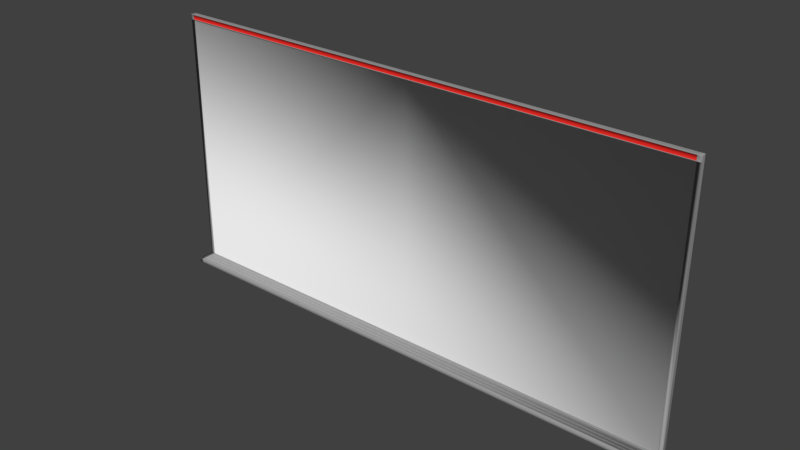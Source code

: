 # Source: Whiteboard.blend  (saved by Blender 2.79.0; exported with 4.5.12 LTS)
import bpy
from mathutils import Matrix  # noqa: F401  (used for matrix-valued properties, if any)

bpy.ops.wm.read_factory_settings(use_empty=True)
scene = bpy.context.scene
scene.name = 'Scene'

# ---- collections
col_collection_1 = bpy.data.collections.new('Collection 1'); scene.collection.children.link(col_collection_1)

# ---- materials (node trees are filled in below, after node groups)
mat_cork = bpy.data.materials.new('Cork')
mat_cork.alpha_threshold = 0.0
mat_cork.use_transparent_shadow = False
mat_cork.diffuse_color = (0.8, 0.02392, 0.0184, 1.0)
mat_cork.roughness = 0.5
mat_whiteboard = bpy.data.materials.new('Whiteboard')
mat_whiteboard.alpha_threshold = 0.0
mat_whiteboard.use_transparent_shadow = False
mat_whiteboard.roughness = 0.5
mat_metal = bpy.data.materials.new('Metal')
mat_metal.alpha_threshold = 0.0
mat_metal.use_transparent_shadow = False
mat_metal.diffuse_color = (0.3264, 0.3264, 0.3264, 1.0)
mat_metal.roughness = 0.5
mat_plastic = bpy.data.materials.new('Plastic')
mat_plastic.alpha_threshold = 0.0
mat_plastic.use_transparent_shadow = False
mat_plastic.diffuse_color = (0.1025, 0.1025, 0.1025, 1.0)
mat_plastic.roughness = 0.5

# ---- material node trees

# ---- world
world_world = bpy.data.worlds.new('World'); scene.world = world_world
world_world.color = (0.05088, 0.05088, 0.05088)
world_world.use_sun_shadow = False
world_world.sun_shadow_jitter_overblur = 0.0
world_world.cycles.sampling_method = 'MANUAL'

# ---- meshes
me_plane = bpy.data.meshes.new('Plane')
me_plane.from_pydata([(-47.3, -5.96e-08, -23.0), (-47.3, -0.03876, 23.0), (-47.3, -0.03876, 24.0), (-47.3, 5.96e-08, 24.0), (-47.3, -0.09031, 23.9), (-47.3, -0.09031, 23.1), (-48.0, -5.96e-08, -23.0), (-48.0, -0.03876, 23.0), (-48.0, -0.03876, 24.0), (-48.0, -0.03876, 23.9), (-48.0, -0.03876, 23.1), (-48.0, 5.96e-08, 24.0), (-47.3, -0.03876, -23.0), (-48.0, -0.03876, -23.0), (-48.0, 5.96e-08, 23.0), (-48.0, 5.96e-08, 23.9), (-48.0, 5.96e-08, 23.1), (-47.3, -0.4388, -23.0), (-48.0, -0.4388, -23.0), (-48.0, -2.6, -23.0), (-47.3, -2.6, -23.0), (-48.0, -1.88, -23.0), (-48.0, -1.159, -23.0), (-47.3, -1.159, -23.0), (-47.3, -1.88, -23.0), (-47.3, -2.528, -23.07), (-47.3, -1.952, -23.07), (-47.3, -1.231, -23.07), (-47.3, -1.808, -23.07), (-47.3, -0.5108, -23.07), (-47.3, -1.087, -23.07), (-47.3, -2.564, -23.01), (-47.3, -1.916, -23.01), (-47.3, -1.195, -23.01), (-47.3, -1.844, -23.01), (-47.3, -1.123, -23.01), (-47.3, -0.4748, -23.01), (-47.3, -2.24, -23.0), (-48.0, -2.24, -23.0), (-47.3, -2.24, -23.1), (-47.3, -2.24, -23.01), (-48.0, -1.519, -23.0), (-47.3, -1.519, -23.0), (-47.3, -1.519, -23.1), (-47.3, -1.519, -23.01), (-48.0, -0.799, -23.0), (-47.3, -0.799, -23.0), (-47.3, -0.799, -23.1), (-47.3, -0.799, -23.01), (-47.3, -3.0, -23.0), (-47.3, -3.0, -23.7), (-47.3, 0.0, -26.0), (-48.0, -3.0, -23.0), (-48.0, -3.0, -23.7), (-48.0, 0.0, -26.0), (-47.3, -0.1388, 23.0), (-47.3, -0.1388, 24.0), (-47.3, -0.1388, 23.9), (-47.3, -0.1388, 23.1), (-48.0, -0.1388, 23.0), (-48.0, -0.1388, 24.0), (-48.0, -0.1388, 23.9), (-48.0, -0.1388, 23.1), (47.3, -5.96e-08, -23.0), (47.3, 5.96e-08, 23.0), (47.3, -0.03876, 23.0), (0.0, -0.03876, 23.0), (47.3, -0.03876, 24.0), (0.0, -0.03876, 24.0), (0.0, 5.96e-08, 24.0), (47.3, 5.96e-08, 24.0), (0.0, -0.09031, 23.1), (0.0, -0.09031, 23.9), (47.3, -0.09031, 23.9), (47.3, -0.09031, 23.1), (48.0, -5.96e-08, -23.0), (48.0, -0.03876, 23.0), (48.0, -0.03876, 24.0), (48.0, -0.03876, 23.9), (48.0, -0.03876, 23.1), (48.0, 5.96e-08, 24.0), (47.3, -0.03876, -23.0), (48.0, -0.03876, -23.0), (48.0, 5.96e-08, 23.0), (48.0, 5.96e-08, 23.9), (48.0, 5.96e-08, 23.1), (0.0, -0.4388, -23.0), (0.0, -3.0, -23.0), (0.0, -0.03876, -23.0), (47.3, -0.4388, -23.0), (48.0, -0.4388, -23.0), (48.0, -2.6, -23.0), (47.3, -2.6, -23.0), (0.0, -2.6, -23.0), (48.0, -1.88, -23.0), (48.0, -1.159, -23.0), (0.0, -1.88, -23.0), (0.0, -1.159, -23.0), (47.3, -1.159, -23.0), (47.3, -1.88, -23.0), (47.3, -2.528, -23.07), (0.0, -2.528, -23.07), (0.0, -1.952, -23.07), (47.3, -1.952, -23.07), (0.0, -1.808, -23.07), (0.0, -1.231, -23.07), (47.3, -1.231, -23.07), (47.3, -1.808, -23.07), (0.0, -0.5108, -23.07), (47.3, -0.5108, -23.07), (0.0, -1.087, -23.07), (47.3, -1.087, -23.07), (0.0, -1.916, -23.01), (0.0, -2.564, -23.01), (47.3, -2.564, -23.01), (47.3, -1.916, -23.01), (47.3, -1.195, -23.01), (0.0, -1.195, -23.01), (0.0, -1.844, -23.01), (47.3, -1.844, -23.01), (0.0, -1.123, -23.01), (47.3, -1.123, -23.01), (47.3, -0.4748, -23.01), (0.0, -0.4748, -23.01), (47.3, -2.24, -23.0), (48.0, -2.24, -23.0), (47.3, -2.24, -23.1), (0.0, -2.24, -23.1), (47.3, -2.24, -23.01), (48.0, -1.519, -23.0), (47.3, -1.519, -23.0), (0.0, -1.519, -23.1), (47.3, -1.519, -23.1), (47.3, -1.519, -23.01), (48.0, -0.799, -23.0), (47.3, -0.799, -23.0), (0.0, -0.799, -23.1), (47.3, -0.799, -23.1), (47.3, -0.799, -23.01), (0.0, -3.0, -23.7), (0.0, 0.0, -26.0), (47.3, -3.0, -23.0), (47.3, -3.0, -23.7), (47.3, 0.0, -26.0), (48.0, -3.0, -23.0), (48.0, -3.0, -23.7), (48.0, 0.0, -26.0), (47.3, -0.1388, 23.0), (0.0, -0.1388, 23.0), (47.3, -0.1388, 24.0), (0.0, -0.1388, 24.0), (0.0, -0.1388, 23.1), (0.0, -0.1388, 23.9), (47.3, -0.1388, 23.9), (47.3, -0.1388, 23.1), (48.0, -0.1388, 23.0), (48.0, -0.1388, 24.0), (48.0, -0.1388, 23.9), (48.0, -0.1388, 23.1), (-47.66, -0.1338, 23.59), (-47.69, -0.1338, 23.58), (-47.72, -0.1338, 23.55), (-47.73, -0.1338, 23.52), (-47.72, -0.1338, 23.48), (-47.69, -0.1338, 23.45), (-47.66, -0.1338, 23.44), (-47.62, -0.1338, 23.45), (-47.59, -0.1338, 23.48), (-47.58, -0.1338, 23.52), (-47.59, -0.1338, 23.55), (-47.62, -0.1338, 23.58), (-47.66, -0.1519, 23.57), (-47.69, -0.1519, 23.57), (-47.71, -0.1519, 23.54), (-47.71, -0.1519, 23.52), (-47.71, -0.1519, 23.49), (-47.69, -0.1519, 23.47), (-47.66, -0.1519, 23.46), (-47.63, -0.1519, 23.47), (-47.61, -0.1519, 23.49), (-47.6, -0.1519, 23.52), (-47.61, -0.1519, 23.54), (-47.63, -0.1519, 23.57), (-47.66, -0.1606, 23.54), (-47.67, -0.1606, 23.54), (-47.68, -0.1606, 23.53), (-47.69, -0.1606, 23.52), (-47.68, -0.1606, 23.5), (-47.67, -0.1606, 23.49), (-47.66, -0.1606, 23.49), (-47.64, -0.1606, 23.49), (-47.63, -0.1606, 23.5), (-47.63, -0.1606, 23.52), (-47.63, -0.1606, 23.53), (-47.64, -0.1606, 23.54), (-47.66, -0.1647, 23.52), (47.66, -0.1338, 23.59), (47.69, -0.1338, 23.58), (47.72, -0.1338, 23.55), (47.73, -0.1338, 23.52), (47.72, -0.1338, 23.48), (47.69, -0.1338, 23.45), (47.66, -0.1338, 23.44), (47.62, -0.1338, 23.45), (47.59, -0.1338, 23.48), (47.58, -0.1338, 23.52), (47.59, -0.1338, 23.55), (47.62, -0.1338, 23.58), (47.66, -0.1519, 23.57), (47.69, -0.1519, 23.57), (47.71, -0.1519, 23.54), (47.71, -0.1519, 23.52), (47.71, -0.1519, 23.49), (47.69, -0.1519, 23.47), (47.66, -0.1519, 23.46), (47.63, -0.1519, 23.47), (47.61, -0.1519, 23.49), (47.6, -0.1519, 23.52), (47.61, -0.1519, 23.54), (47.63, -0.1519, 23.57), (47.66, -0.1606, 23.54), (47.67, -0.1606, 23.54), (47.68, -0.1606, 23.53), (47.69, -0.1606, 23.52), (47.68, -0.1606, 23.5), (47.67, -0.1606, 23.49), (47.66, -0.1606, 23.49), (47.64, -0.1606, 23.49), (47.63, -0.1606, 23.5), (47.63, -0.1606, 23.52), (47.63, -0.1606, 23.53), (47.64, -0.1606, 23.54), (47.66, -0.1647, 23.52), (-47.3, 0.0, 23.0), (-47.3, 0.7, 24.0), (-48.0, 0.7, -23.0), (-48.0, 0.7, 24.0), (-48.0, 0.7, 23.0), (-48.0, 0.7, 23.9), (-48.0, 0.7, 23.1), (-47.3, 0.7, -26.0), (-48.0, 0.7, -26.0), (0.0, -5.96e-08, -23.0), (0.0, 0.0, 23.0), (0.0, 0.7, 24.0), (47.3, 0.7, 24.0), (48.0, 0.7, -23.0), (48.0, 0.7, 24.0), (48.0, 0.7, 23.0), (48.0, 0.7, 23.9), (48.0, 0.7, 23.1), (0.0, 0.7, -26.0), (47.3, 0.7, -26.0), (48.0, 0.7, -26.0)], [], [(6, 14, 237, 235), (233, 243, 66, 1), (4, 72, 152, 57), (2, 68, 69, 3), (5, 71, 72, 4), (58, 151, 71, 5), (7, 1, 55, 59), (10, 7, 59, 62), (2, 3, 11, 8), (1, 7, 13, 12), (233, 1, 12, 0), (9, 15, 16, 10), (9, 8, 11, 15), (7, 10, 16, 14), (7, 14, 6, 13), (46, 17, 18, 45), (88, 12, 17, 86), (17, 12, 13, 18), (93, 20, 49, 87), (242, 0, 12, 88), (49, 20, 19, 52), (35, 120, 110, 30), (117, 33, 27, 105), (37, 24, 21, 38), (42, 23, 22, 41), (127, 39, 25, 101), (31, 113, 101, 25), (40, 31, 25, 39), (112, 32, 26, 102), (131, 43, 28, 104), (34, 118, 104, 28), (44, 34, 28, 43), (136, 47, 30, 110), (123, 36, 29, 108), (48, 35, 30, 47), (96, 24, 32, 112), (37, 20, 31, 40), (20, 93, 113, 31), (42, 24, 34, 44), (24, 96, 118, 34), (97, 23, 33, 117), (46, 23, 35, 48), (86, 17, 36, 123), (23, 97, 120, 35), (24, 37, 40, 32), (32, 40, 39, 26), (102, 26, 39, 127), (20, 37, 38, 19), (23, 42, 44, 33), (33, 44, 43, 27), (105, 27, 43, 131), (24, 42, 41, 21), (17, 46, 48, 36), (36, 48, 47, 29), (108, 29, 47, 136), (23, 46, 45, 22), (139, 50, 51, 140), (87, 49, 50, 139), (50, 53, 54, 51), (49, 52, 53, 50), (13, 6, 54), (13, 54, 18), (18, 54, 45), (45, 54, 22), (22, 54, 41), (41, 54, 21), (21, 54, 38), (38, 54, 19), (19, 54, 52), (53, 52, 54), (57, 152, 150, 56), (55, 148, 151, 58), (57, 56, 60, 61), (55, 58, 62, 59), (57, 61, 62, 58), (8, 9, 61, 60), (68, 2, 56, 150), (2, 8, 60, 56), (1, 66, 148, 55), (9, 10, 62, 61), (51, 54, 241, 240), (64, 65, 66, 243), (73, 153, 152, 72), (67, 70, 69, 68), (74, 73, 72, 71), (154, 74, 71, 151), (76, 155, 147, 65), (79, 158, 155, 76), (67, 77, 80, 70), (65, 81, 82, 76), (64, 63, 81, 65), (78, 79, 85, 84), (78, 84, 80, 77), (76, 83, 85, 79), (76, 82, 75, 83), (135, 134, 90, 89), (88, 86, 89, 81), (89, 90, 82, 81), (93, 87, 141, 92), (242, 88, 81, 63), (141, 144, 91, 92), (121, 111, 110, 120), (117, 105, 106, 116), (124, 125, 94, 99), (130, 129, 95, 98), (127, 101, 100, 126), (114, 100, 101, 113), (128, 126, 100, 114), (112, 102, 103, 115), (131, 104, 107, 132), (119, 107, 104, 118), (133, 132, 107, 119), (136, 110, 111, 137), (123, 108, 109, 122), (138, 137, 111, 121), (96, 112, 115, 99), (124, 128, 114, 92), (92, 114, 113, 93), (130, 133, 119, 99), (99, 119, 118, 96), (97, 117, 116, 98), (135, 138, 121, 98), (86, 123, 122, 89), (98, 121, 120, 97), (99, 115, 128, 124), (115, 103, 126, 128), (102, 127, 126, 103), (92, 91, 125, 124), (98, 116, 133, 130), (116, 106, 132, 133), (105, 131, 132, 106), (99, 94, 129, 130), (89, 122, 138, 135), (122, 109, 137, 138), (108, 136, 137, 109), (98, 95, 134, 135), (139, 140, 143, 142), (87, 139, 142, 141), (142, 143, 146, 145), (141, 142, 145, 144), (82, 146, 75), (82, 90, 146), (90, 134, 146), (134, 95, 146), (95, 129, 146), (129, 94, 146), (94, 125, 146), (125, 91, 146), (91, 144, 146), (145, 146, 144), (153, 149, 150, 152), (147, 154, 151, 148), (153, 157, 156, 149), (147, 155, 158, 154), (153, 154, 158, 157), (77, 156, 157, 78), (68, 150, 149, 67), (67, 149, 156, 77), (65, 147, 148, 66), (78, 157, 158, 79), (165, 164, 176, 177), (162, 161, 173, 174), (169, 168, 180, 181), (166, 165, 177, 178), (163, 162, 174, 175), (170, 169, 181, 182), (160, 159, 171, 172), (167, 166, 178, 179), (164, 163, 175, 176), (159, 170, 182, 171), (161, 160, 172, 173), (168, 167, 179, 180), (182, 181, 193, 194), (172, 171, 183, 184), (179, 178, 190, 191), (176, 175, 187, 188), (171, 182, 194, 183), (173, 172, 184, 185), (180, 179, 191, 192), (177, 176, 188, 189), (174, 173, 185, 186), (181, 180, 192, 193), (178, 177, 189, 190), (175, 174, 186, 187), (187, 186, 195), (194, 193, 195), (184, 183, 195), (191, 190, 195), (188, 187, 195), (183, 194, 195), (185, 184, 195), (192, 191, 195), (189, 188, 195), (186, 185, 195), (193, 192, 195), (190, 189, 195), (202, 201, 213, 214), (199, 198, 210, 211), (206, 205, 217, 218), (203, 202, 214, 215), (200, 199, 211, 212), (207, 206, 218, 219), (197, 196, 208, 209), (204, 203, 215, 216), (201, 200, 212, 213), (196, 207, 219, 208), (198, 197, 209, 210), (205, 204, 216, 217), (219, 218, 230, 231), (209, 208, 220, 221), (216, 215, 227, 228), (213, 212, 224, 225), (208, 219, 231, 220), (210, 209, 221, 222), (217, 216, 228, 229), (214, 213, 225, 226), (211, 210, 222, 223), (218, 217, 229, 230), (215, 214, 226, 227), (212, 211, 223, 224), (224, 223, 232), (231, 230, 232), (221, 220, 232), (228, 227, 232), (225, 224, 232), (220, 231, 232), (222, 221, 232), (229, 228, 232), (226, 225, 232), (223, 222, 232), (230, 229, 232), (227, 226, 232), (0, 242, 243, 233), (63, 64, 243, 242), (80, 84, 249, 247), (85, 83, 248, 250), (75, 146, 253, 246), (143, 140, 251, 252), (70, 80, 247, 245), (15, 11, 236, 238), (84, 85, 250, 249), (75, 63, 246), (14, 16, 239, 237), (3, 69, 244, 234), (11, 3, 234, 236), (69, 70, 245, 244), (140, 51, 240, 251), (16, 15, 238, 239), (6, 0, 235), (83, 75, 246, 248), (146, 143, 252, 253), (54, 6, 235, 241)])
me_plane.polygons.foreach_set('use_smooth', [1, 1, 1, 1, 1, 1, 1, 1, 1, 1, 1, 1, 1, 1, 1, 1, 1, 1, 1, 1, 1, 1, 1, 1, 1, 1, 1, 1, 1, 1, 1, 1, 1, 1, 1, 1, 1, 1, 1, 1, 1, 1, 1, 1, 1, 1, 1, 1, 1, 1, 1, 1, 1, 1, 1, 1, 1, 1, 1, 1, 1, 1, 1, 1, 1, 1, 1, 1, 1, 1, 1, 1, 1, 1, 1, 1, 1, 1, 1, 1, 1, 1, 1, 1, 1, 1, 1, 1, 1, 1, 1, 1, 1, 1, 1, 1, 1, 1, 1, 1, 1, 1, 1, 1, 1, 1, 1, 1, 1, 1, 1, 1, 1, 1, 1, 1, 1, 1, 1, 1, 1, 1, 1, 1, 1, 1, 1, 1, 1, 1, 1, 1, 1, 1, 1, 1, 1, 1, 1, 1, 1, 1, 1, 1, 1, 1, 1, 1, 1, 1, 1, 1, 1, 1, 1, 1, 1, 1, 1, 1, 1, 1, 1, 1, 1, 1, 1, 1, 1, 1, 1, 1, 1, 1, 1, 1, 1, 1, 1, 1, 1, 1, 1, 1, 1, 1, 1, 1, 1, 1, 1, 1, 1, 1, 1, 1, 1, 1, 1, 1, 1, 1, 1, 1, 1, 1, 1, 1, 1, 1, 1, 1, 1, 1, 1, 1, 1, 1, 1, 1, 1, 1, 1, 1, 1, 1, 1, 1, 1, 1, 1, 1, 1, 1, 1, 1, 1, 1, 1, 1, 1, 0, 1, 1, 1, 1, 1, 1, 0, 1, 1, 1])
me_plane.polygons.foreach_set('material_index', [2, 2, 2, 2, 0, 2, 2, 2, 2, 2, 2, 2, 2, 2, 2, 3, 2, 3, 2, 2, 3, 2, 2, 3, 3, 2, 2, 2, 2, 2, 2, 2, 2, 2, 2, 2, 2, 2, 2, 2, 2, 2, 2, 2, 2, 2, 2, 3, 2, 2, 2, 3, 2, 2, 2, 3, 2, 2, 3, 3, 3, 3, 3, 3, 3, 3, 3, 3, 3, 3, 2, 2, 2, 2, 2, 2, 2, 2, 2, 2, 3, 2, 2, 2, 0, 2, 2, 2, 2, 2, 2, 2, 2, 2, 2, 3, 2, 3, 2, 2, 3, 2, 2, 3, 3, 2, 2, 2, 2, 2, 2, 2, 2, 2, 2, 2, 2, 2, 2, 2, 2, 2, 2, 2, 2, 2, 2, 3, 2, 2, 2, 3, 2, 2, 2, 3, 2, 2, 3, 3, 3, 3, 3, 3, 3, 3, 3, 3, 3, 3, 2, 2, 2, 2, 2, 2, 2, 2, 2, 2, 2, 2, 2, 2, 2, 2, 2, 2, 2, 2, 2, 2, 2, 2, 2, 2, 2, 2, 2, 2, 2, 2, 2, 2, 2, 2, 2, 2, 2, 2, 2, 2, 2, 2, 2, 2, 2, 2, 2, 2, 2, 2, 2, 2, 2, 2, 2, 2, 2, 2, 2, 2, 2, 2, 2, 2, 2, 2, 2, 2, 2, 2, 2, 2, 2, 2, 2, 2, 2, 2, 2, 2, 1, 1, 2, 2, 3, 2, 2, 2, 2, 2, 2, 2, 2, 2, 2, 2, 2, 2, 3, 3])
_uv = me_plane.uv_layers.new(name='UVMap')
_uv.uv.foreach_set('vector', [0.6708, 0.4896, 0.6708, 0.01042, 0.7242, 0.01042, 0.7242, 0.4896, 0.9309, 0.007292, 0.9309, 0.5, 0.9286, 0.5, 0.9286, 0.007292, 0.9462, 0.9854, 0.9462, 0.4927, 0.9491, 0.4927, 0.9491, 0.9854, 0.5292, 0.9921, 0.5292, 0.4998, 0.5315, 0.4998, 0.5315, 0.9921, -24.22, 0.005526, 0.5, 0.005523, 0.5, 0.9945, -24.22, 0.9945, 0.9491, 0.9846, 0.9491, 0.4923, 0.952, 0.4923, 0.952, 0.9846, 0.9286, 0.0, 0.9286, 0.007292, 0.9226, 0.007292, 0.9226, 0.0, 0.6678, 0.009375, 0.6678, 0.01042, 0.6602, 0.01042, 0.6602, 0.009375, 0.5292, 0.9921, 0.5315, 0.9921, 0.5315, 0.9994, 0.5292, 0.9994, 0.8158, 0.0, 0.8692, 0.0, 0.8692, 0.4702, 0.8158, 0.4702, 0.9579, 0.4792, 0.955, 0.4792, 0.955, 0.0, 0.9579, 0.0, 0.6678, 0.001042, 0.6708, 0.001042, 0.6708, 0.009375, 0.6678, 0.009375, 0.6678, 0.001042, 0.6678, 0.0, 0.6708, 0.0, 0.6708, 0.001042, 0.6678, 0.01042, 0.6678, 0.009375, 0.6708, 0.009375, 0.6708, 0.01042, 0.6678, 0.01042, 0.6708, 0.01042, 0.6708, 0.4896, 0.6678, 0.4896, 0.1892, 0.8859, 0.1892, 0.94, 0.09459, 0.94, 0.09459, 0.8859, 0.7904, 0.4924, 0.7904, 0.000118, 0.8142, 1.303e-05, 0.8142, 0.4923, 0.1892, 0.94, 0.1892, 1.0, 0.09459, 1.0, 0.09459, 0.94, 0.4289, 0.4925, 0.4289, 0.9848, 0.4052, 0.9849, 0.4052, 0.4926, 0.7881, 0.4924, 0.7881, 0.0001281, 0.7904, 0.000118, 0.7904, 0.4924, 0.1892, 0.5555, 0.1892, 0.6155, 0.09459, 0.6155, 0.09459, 0.5555, 0.5773, 0.9848, 0.5773, 0.4925, 0.5824, 0.4925, 0.5824, 0.9848, 0.9411, 0.4927, 0.9411, 0.9854, 0.936, 0.9854, 0.936, 0.4927, 0.1892, 0.6696, 0.1892, 0.7237, 0.09459, 0.7237, 0.09459, 0.6696, 0.1892, 0.7777, 0.1892, 0.8318, 0.09459, 0.8318, 0.09459, 0.7777, 0.4551, 0.4924, 0.4551, 0.9847, 0.4367, 0.9848, 0.4367, 0.4925, 0.4316, 0.9848, 0.4316, 0.4925, 0.4367, 0.4925, 0.4367, 0.9848, 0.9647, 0.02014, 0.9647, 0.02351, 0.96, 0.02314, 0.9579, 0.02014, 0.936, 0.4927, 0.936, 0.9854, 0.9309, 0.9854, 0.9309, 0.4927, 0.6324, 0.4924, 0.6324, 7.498e-05, 0.6509, 8.504e-06, 0.6509, 0.4923, 0.6559, 1.891e-05, 0.6559, 0.4923, 0.6509, 0.4923, 0.6509, 8.504e-06, 0.9647, 0.05015, 0.9647, 0.05353, 0.96, 0.05316, 0.9579, 0.05015, 0.6009, 0.4924, 0.6009, 0.9847, 0.5824, 0.9848, 0.5824, 0.4925, 0.9462, 0.4927, 0.9462, 0.9854, 0.9411, 0.9854, 0.9411, 0.4927, 0.9647, 0.05766, 0.9647, 0.06104, 0.96, 0.06066, 0.9579, 0.05766, 0.6586, 0.4923, 0.6586, 1.311e-05, 0.6602, 0.0, 0.6602, 0.4923, 0.9656, 0.02014, 0.9656, 0.02389, 0.9647, 0.02351, 0.9647, 0.02014, 0.4289, 0.9848, 0.4289, 0.4925, 0.4316, 0.4925, 0.4316, 0.9848, 0.9656, 0.05015, 0.9656, 0.05391, 0.9647, 0.05353, 0.9647, 0.05015, 0.6586, 1.311e-05, 0.6586, 0.4923, 0.6559, 0.4923, 0.6559, 1.891e-05, 0.5747, 0.4925, 0.5747, 0.9848, 0.5731, 0.9848, 0.5731, 0.4925, 0.9656, 0.05766, 0.9656, 0.06141, 0.9647, 0.06104, 0.9647, 0.05766, 0.8142, 0.4923, 0.8142, 1.303e-05, 0.8158, 0.0, 0.8158, 0.4923, 0.5747, 0.9848, 0.5747, 0.4925, 0.5773, 0.4925, 0.5773, 0.9848, 0.9656, 0.01638, 0.9656, 0.02014, 0.9647, 0.02014, 0.9647, 0.01676, 0.9647, 0.01676, 0.9647, 0.02014, 0.9579, 0.02014, 0.96, 0.01714, 0.4709, 0.4923, 0.4709, 0.9846, 0.4551, 0.9847, 0.4551, 0.4924, 0.1892, 0.6155, 0.1892, 0.6696, 0.09459, 0.6696, 0.09459, 0.6155, 0.9656, 0.0464, 0.9656, 0.05015, 0.9647, 0.05015, 0.9647, 0.04678, 0.9647, 0.04678, 0.9647, 0.05015, 0.9579, 0.05015, 0.96, 0.04715, 0.6166, 0.4925, 0.6166, 0.0001596, 0.6324, 7.498e-05, 0.6324, 0.4924, 0.1892, 0.7237, 0.1892, 0.7777, 0.09459, 0.7777, 0.09459, 0.7237, 0.9656, 0.05391, 0.9656, 0.05766, 0.9647, 0.05766, 0.9647, 0.05428, 0.9647, 0.05428, 0.9647, 0.05766, 0.9579, 0.05766, 0.96, 0.05466, 0.6166, 0.4923, 0.6166, 0.9846, 0.6009, 0.9847, 0.6009, 0.4924, 0.1892, 0.8318, 0.1892, 0.8859, 0.09459, 0.8859, 0.09459, 0.8318, 0.3303, 0.4927, 0.3303, 0.9854, 0.04208, 0.9854, 0.04208, 0.4927, 0.5233, 0.4927, 0.5233, 0.9854, 0.4709, 0.9854, 0.4709, 0.4927, 0.8108, 0.06394, 0.9054, 0.06394, 0.9054, 0.6314, 0.8108, 0.6314, 0.8108, 0.0, 0.9054, 0.0, 0.9054, 0.06394, 0.8108, 0.06394, 0.0, 0.1109, 0.0, 0.1051, 0.4054, 0.1051, 0.0, 0.1109, 0.4054, 0.1051, 0.0, 0.171, 0.0, 0.171, 0.4054, 0.1051, 0.0, 0.225, 0.0, 0.225, 0.4054, 0.1051, 0.0, 0.2791, 0.0, 0.2791, 0.4054, 0.1051, 0.0, 0.3332, 0.0, 0.3332, 0.4054, 0.1051, 0.0, 0.3873, 0.0, 0.3873, 0.4054, 0.1051, 0.0, 0.4413, 0.0, 0.4413, 0.4054, 0.1051, 0.0, 0.4954, 0.0, 0.4954, 0.4054, 0.1051, 0.0, 0.5555, 0.0946, 0.5555, 0.0, 0.5555, 0.4054, 0.1051, 0.3977, 0.9927, 0.3977, 0.5, 0.4052, 0.5, 0.4052, 0.9927, 0.3303, 0.9927, 0.3303, 0.5, 0.3378, 0.5, 0.3378, 0.9927, 0.3977, 0.9927, 0.4052, 0.9927, 0.4052, 1.0, 0.3977, 1.0, 0.3303, 0.9927, 0.3378, 0.9927, 0.3378, 1.0, 0.3303, 1.0, 0.3977, 0.9927, 0.3977, 1.0, 0.3378, 1.0, 0.3378, 0.9927, 0.6678, 0.0, 0.6678, 0.001042, 0.6602, 0.001042, 0.6602, 0.0, 0.5292, 0.4998, 0.5292, 0.9921, 0.5233, 0.9921, 0.5233, 0.4998, 0.5292, 0.9921, 0.5292, 0.9994, 0.5233, 0.9994, 0.5233, 0.9921, 0.9286, 0.007292, 0.9286, 0.5, 0.9226, 0.5, 0.9226, 0.007292, 0.6678, 0.001042, 0.6678, 0.009375, 0.6602, 0.009375, 0.6602, 0.001042, 0.8108, 0.6314, 0.9054, 0.6314, 0.9054, 0.7148, 0.8108, 0.7148, 0.9309, 0.9927, 0.9286, 0.9927, 0.9286, 0.5, 0.9309, 0.5, 0.9462, 0.0, 0.9491, 0.0, 0.9491, 0.4927, 0.9462, 0.4927, 0.5292, 0.007479, 0.5315, 0.007469, 0.5315, 0.4998, 0.5292, 0.4998, 25.22, 0.005507, 25.22, 0.9945, 0.5, 0.9945, 0.5, 0.005523, 0.9491, 1.276e-05, 0.952, 0.0, 0.952, 0.4923, 0.9491, 0.4923, 0.9286, 1.0, 0.9226, 1.0, 0.9226, 0.9927, 0.9286, 0.9927, 0.7318, 0.4802, 0.7242, 0.4802, 0.7242, 0.4792, 0.7318, 0.4792, 0.5292, 0.007479, 0.5292, 0.0001937, 0.5315, 0.0001835, 0.5315, 0.007469, 0.9226, 0.0, 0.9226, 0.4702, 0.8692, 0.4702, 0.8692, 0.0, 0.955, 0.0, 0.955, 0.4792, 0.952, 0.4792, 0.952, 0.0, 0.7318, 0.4885, 0.7318, 0.4802, 0.7348, 0.4802, 0.7348, 0.4885, 0.7318, 0.4885, 0.7348, 0.4885, 0.7348, 0.4896, 0.7318, 0.4896, 0.7318, 0.4792, 0.7348, 0.4792, 0.7348, 0.4802, 0.7318, 0.4802, 0.7318, 0.4792, 0.7318, 0.0, 0.7348, 0.0, 0.7348, 0.4792, 0.0, 0.8859, 0.09459, 0.8859, 0.09459, 0.94, 0.0, 0.94, 0.7904, 0.4924, 0.8142, 0.4923, 0.8142, 0.9846, 0.7904, 0.9847, 0.0, 0.94, 0.09459, 0.94, 0.09459, 1.0, 0.0, 1.0, 0.4289, 0.4925, 0.4052, 0.4926, 0.4052, 0.0002513, 0.4289, 0.0001465, 0.7881, 0.4924, 0.7904, 0.4924, 0.7904, 0.9847, 0.7881, 0.9848, 0.0, 0.5555, 0.09459, 0.5555, 0.09459, 0.6155, 0.0, 0.6155, 0.5773, 0.0001407, 0.5824, 0.0001511, 0.5824, 0.4925, 0.5773, 0.4925, 0.9411, 0.4927, 0.936, 0.4927, 0.936, 0.0, 0.9411, 0.0, 0.0, 0.6696, 0.09459, 0.6696, 0.09459, 0.7237, 0.0, 0.7237, 0.0, 0.7777, 0.09459, 0.7777, 0.09459, 0.8318, 0.0, 0.8318, 0.4551, 0.4924, 0.4367, 0.4925, 0.4367, 0.000151, 0.4551, 8.456e-05, 0.4316, 0.0001406, 0.4367, 0.000151, 0.4367, 0.4925, 0.4316, 0.4925, 0.9647, 0.04265, 0.9579, 0.04265, 0.96, 0.03965, 0.9647, 0.03927, 0.936, 0.4927, 0.9309, 0.4927, 0.9309, 0.0, 0.936, 0.0, 0.6324, 0.4924, 0.6509, 0.4923, 0.6509, 0.9846, 0.6324, 0.9847, 0.6559, 0.9846, 0.6509, 0.9846, 0.6509, 0.4923, 0.6559, 0.4923, 0.9647, 0.02764, 0.9579, 0.02764, 0.96, 0.02464, 0.9647, 0.02426, 0.6009, 0.4924, 0.5824, 0.4925, 0.5824, 0.0001511, 0.6009, 8.46e-05, 0.9462, 0.4927, 0.9411, 0.4927, 0.9411, 0.0, 0.9462, 0.0, 0.9647, 0.03515, 0.9579, 0.03515, 0.96, 0.03214, 0.9647, 0.03177, 0.6586, 0.4923, 0.6602, 0.4923, 0.6602, 0.9846, 0.6586, 0.9846, 0.9656, 0.04265, 0.9647, 0.04265, 0.9647, 0.03927, 0.9656, 0.0389, 0.4289, 0.0001465, 0.4316, 0.0001406, 0.4316, 0.4925, 0.4289, 0.4925, 0.9656, 0.02764, 0.9647, 0.02764, 0.9647, 0.02426, 0.9656, 0.02389, 0.6586, 0.9846, 0.6559, 0.9846, 0.6559, 0.4923, 0.6586, 0.4923, 0.5747, 0.4925, 0.5731, 0.4925, 0.5731, 0.0001595, 0.5747, 0.0001465, 0.9656, 0.03515, 0.9647, 0.03515, 0.9647, 0.03177, 0.9656, 0.03139, 0.8142, 0.4923, 0.8158, 0.4923, 0.8158, 0.9846, 0.8142, 0.9846, 0.5747, 0.0001465, 0.5773, 0.0001407, 0.5773, 0.4925, 0.5747, 0.4925, 0.9656, 0.0464, 0.9647, 0.04603, 0.9647, 0.04265, 0.9656, 0.04265, 0.9647, 0.04603, 0.96, 0.04565, 0.9579, 0.04265, 0.9647, 0.04265, 0.4709, 0.4923, 0.4551, 0.4924, 0.4551, 8.456e-05, 0.4709, 0.0, 0.0, 0.6155, 0.09459, 0.6155, 0.09459, 0.6696, 0.0, 0.6696, 0.9656, 0.03139, 0.9647, 0.03102, 0.9647, 0.02764, 0.9656, 0.02764, 0.9647, 0.03102, 0.96, 0.03064, 0.9579, 0.02764, 0.9647, 0.02764, 0.6166, 0.4925, 0.6324, 0.4924, 0.6324, 0.9847, 0.6166, 0.9848, 0.0, 0.7237, 0.09459, 0.7237, 0.09459, 0.7777, 0.0, 0.7777, 0.9656, 0.0389, 0.9647, 0.03852, 0.9647, 0.03515, 0.9656, 0.03515, 0.9647, 0.03852, 0.96, 0.03815, 0.9579, 0.03515, 0.9647, 0.03515, 0.6166, 0.4923, 0.6009, 0.4924, 0.6009, 8.46e-05, 0.6166, 0.0, 0.0, 0.8318, 0.09459, 0.8318, 0.09459, 0.8859, 0.0, 0.8859, 0.3303, 0.4927, 0.04208, 0.4927, 0.04208, 0.0, 0.3303, 0.0, 0.5233, 0.4927, 0.4709, 0.4927, 0.4709, 0.0, 0.5233, 0.0, 1.0, 0.06394, 1.0, 0.6314, 0.9054, 0.6314, 0.9054, 0.06394, 1.0, 0.0, 1.0, 0.06394, 0.9054, 0.06394, 0.9054, 0.0, 0.4054, 0.4445, 0.8108, 0.4504, 0.4054, 0.4504, 0.4054, 0.4445, 0.4054, 0.3845, 0.8108, 0.4504, 0.4054, 0.3845, 0.4054, 0.3304, 0.8108, 0.4504, 0.4054, 0.3304, 0.4054, 0.2763, 0.8108, 0.4504, 0.4054, 0.2763, 0.4054, 0.2223, 0.8108, 0.4504, 0.4054, 0.2223, 0.4054, 0.1682, 0.8108, 0.4504, 0.4054, 0.1682, 0.4054, 0.1141, 0.8108, 0.4504, 0.4054, 0.1141, 0.4054, 0.06005, 0.8108, 0.4504, 0.4054, 0.06005, 0.4054, 0.0, 0.8108, 0.4504, 0.5, 0.0, 0.8108, 0.4504, 0.4054, 0.0, 0.3977, 0.007292, 0.4052, 0.007292, 0.4052, 0.5, 0.3977, 0.5, 0.3303, 0.007292, 0.3378, 0.007292, 0.3378, 0.5, 0.3303, 0.5, 0.3977, 0.007292, 0.3977, 0.0, 0.4052, 0.0, 0.4052, 0.007292, 0.3303, 0.007292, 0.3303, 0.0, 0.3378, 0.0, 0.3378, 0.007292, 0.3977, 0.007292, 0.3378, 0.007292, 0.3378, 0.0, 0.3977, 0.0, 0.7318, 0.4896, 0.7242, 0.4896, 0.7242, 0.4885, 0.7318, 0.4885, 0.5292, 0.4998, 0.5233, 0.4998, 0.5233, 0.007506, 0.5292, 0.007479, 0.5292, 0.007479, 0.5233, 0.007506, 0.5233, 0.0002199, 0.5292, 0.0001937, 0.9286, 0.9927, 0.9226, 0.9927, 0.9226, 0.5, 0.9286, 0.5, 0.7318, 0.4885, 0.7242, 0.4885, 0.7242, 0.4802, 0.7318, 0.4802, 0.9579, 0.06461, 0.9587, 0.06424, 0.9603, 0.06434, 0.9597, 0.06463, 0.9593, 0.06771, 0.9593, 0.06809, 0.9579, 0.06801, 0.9579, 0.06771, 0.9579, 0.06959, 0.9579, 0.06921, 0.9593, 0.06921, 0.9593, 0.06951, 0.9581, 0.06499, 0.9579, 0.06461, 0.9597, 0.06463, 0.9598, 0.06494, 0.9593, 0.06734, 0.9593, 0.06771, 0.9579, 0.06771, 0.9579, 0.06741, 0.9585, 0.06295, 0.9599, 0.06273, 0.9613, 0.06285, 0.9602, 0.06303, 0.9583, 0.06368, 0.9579, 0.0633, 0.9597, 0.0633, 0.96, 0.06361, 0.9591, 0.06529, 0.9581, 0.06499, 0.9598, 0.06494, 0.9606, 0.06518, 0.9587, 0.06424, 0.9602, 0.064, 0.9615, 0.06415, 0.9603, 0.06434, 0.9579, 0.0633, 0.9585, 0.06295, 0.9602, 0.06303, 0.9597, 0.0633, 0.9595, 0.064, 0.9583, 0.06368, 0.96, 0.06361, 0.9609, 0.06387, 0.9579, 0.06921, 0.9579, 0.06884, 0.9593, 0.06891, 0.9593, 0.06921, 0.9602, 0.06303, 0.9613, 0.06285, 0.9624, 0.06312, 0.9619, 0.06321, 0.96, 0.06361, 0.9597, 0.0633, 0.9616, 0.06335, 0.9618, 0.0635, 0.9606, 0.06518, 0.9598, 0.06494, 0.9616, 0.06482, 0.962, 0.06494, 0.9603, 0.06434, 0.9615, 0.06415, 0.9624, 0.06443, 0.9619, 0.06452, 0.9597, 0.0633, 0.9602, 0.06303, 0.9619, 0.06321, 0.9616, 0.06335, 0.9609, 0.06387, 0.96, 0.06361, 0.9618, 0.0635, 0.9623, 0.06363, 0.9619, 0.06529, 0.9606, 0.06518, 0.962, 0.06494, 0.9627, 0.065, 0.9597, 0.06463, 0.9603, 0.06434, 0.9619, 0.06452, 0.9616, 0.06467, 0.9624, 0.064, 0.9609, 0.06387, 0.9623, 0.06363, 0.963, 0.0637, 0.9613, 0.06285, 0.9627, 0.06282, 0.9631, 0.06311, 0.9624, 0.06312, 0.9598, 0.06494, 0.9597, 0.06463, 0.9616, 0.06467, 0.9616, 0.06482, 0.9615, 0.06415, 0.9629, 0.0641, 0.9632, 0.0644, 0.9624, 0.06443, 0.9624, 0.06443, 0.9632, 0.0644, 0.9632, 0.0647, 0.9619, 0.06321, 0.9624, 0.06312, 0.9633, 0.0634, 0.9618, 0.0635, 0.9616, 0.06335, 0.9633, 0.0634, 0.962, 0.06494, 0.9616, 0.06482, 0.9632, 0.0647, 0.9619, 0.06452, 0.9624, 0.06443, 0.9632, 0.0647, 0.9616, 0.06335, 0.9619, 0.06321, 0.9633, 0.0634, 0.9623, 0.06363, 0.9618, 0.0635, 0.9633, 0.0634, 0.9627, 0.065, 0.962, 0.06494, 0.9632, 0.0647, 0.9616, 0.06467, 0.9619, 0.06452, 0.9632, 0.0647, 0.963, 0.0637, 0.9623, 0.06363, 0.9633, 0.0634, 0.9624, 0.06312, 0.9631, 0.06311, 0.9633, 0.0634, 0.9616, 0.06482, 0.9616, 0.06467, 0.9632, 0.0647, 0.9579, 0.06594, 0.9584, 0.06556, 0.9601, 0.06564, 0.9597, 0.06594, 0.9593, 0.06696, 0.9593, 0.06734, 0.9579, 0.06726, 0.9579, 0.06696, 0.9579, 0.06884, 0.9579, 0.06846, 0.9593, 0.06846, 0.9593, 0.06876, 0.9584, 0.06631, 0.9579, 0.06594, 0.9597, 0.06594, 0.9601, 0.06624, 0.9593, 0.06659, 0.9593, 0.06696, 0.9579, 0.06696, 0.9579, 0.06666, 0.9647, 0.06141, 0.9671, 0.0616, 0.9664, 0.06174, 0.9645, 0.06159, 0.9594, 0.0616, 0.9618, 0.06141, 0.9622, 0.06159, 0.9602, 0.06174, 0.9596, 0.06659, 0.9584, 0.06631, 0.9601, 0.06624, 0.961, 0.06646, 0.9584, 0.06556, 0.9596, 0.06529, 0.961, 0.06542, 0.9601, 0.06564, 0.9618, 0.06141, 0.9647, 0.06141, 0.9645, 0.06159, 0.9622, 0.06159, 0.9579, 0.06193, 0.9594, 0.0616, 0.9602, 0.06174, 0.959, 0.06201, 0.9579, 0.06846, 0.9579, 0.06809, 0.9593, 0.06816, 0.9593, 0.06846, 0.9645, 0.06159, 0.9664, 0.06174, 0.9649, 0.06197, 0.9639, 0.06189, 0.9602, 0.06174, 0.9622, 0.06159, 0.9628, 0.06189, 0.9618, 0.06197, 0.9675, 0.06231, 0.9663, 0.06257, 0.9648, 0.06238, 0.9654, 0.06225, 0.9621, 0.06273, 0.9601, 0.06257, 0.9617, 0.06238, 0.9627, 0.06246, 0.9622, 0.06159, 0.9645, 0.06159, 0.9639, 0.06189, 0.9628, 0.06189, 0.959, 0.06201, 0.9602, 0.06174, 0.9618, 0.06197, 0.9612, 0.0621, 0.9675, 0.06201, 0.9675, 0.06231, 0.9654, 0.06225, 0.9654, 0.0621, 0.9644, 0.06273, 0.9621, 0.06273, 0.9627, 0.06246, 0.9639, 0.06246, 0.959, 0.06231, 0.959, 0.06201, 0.9612, 0.0621, 0.9612, 0.06225, 0.9664, 0.06174, 0.9675, 0.06201, 0.9654, 0.0621, 0.9649, 0.06197, 0.9663, 0.06257, 0.9644, 0.06273, 0.9639, 0.06246, 0.9648, 0.06238, 0.9601, 0.06257, 0.959, 0.06231, 0.9612, 0.06225, 0.9617, 0.06238, 0.9617, 0.06238, 0.9612, 0.06225, 0.9633, 0.06218, 0.9639, 0.06189, 0.9649, 0.06197, 0.9633, 0.06218, 0.9618, 0.06197, 0.9628, 0.06189, 0.9633, 0.06218, 0.9654, 0.06225, 0.9648, 0.06238, 0.9633, 0.06218, 0.9627, 0.06246, 0.9617, 0.06238, 0.9633, 0.06218, 0.9628, 0.06189, 0.9639, 0.06189, 0.9633, 0.06218, 0.9612, 0.0621, 0.9618, 0.06197, 0.9633, 0.06218, 0.9654, 0.0621, 0.9654, 0.06225, 0.9633, 0.06218, 0.9639, 0.06246, 0.9627, 0.06246, 0.9633, 0.06218, 0.9612, 0.06225, 0.9612, 0.0621, 0.9633, 0.06218, 0.9649, 0.06197, 0.9654, 0.0621, 0.9633, 0.06218, 0.9648, 0.06238, 0.9639, 0.06246, 0.9633, 0.06218, -5.96e-08, 3.576e-07, 0.5, 1.788e-07, 0.5, 1.0, 1.192e-07, 1.0, 1.0, -5.96e-08, 1.0, 1.0, 0.5, 1.0, 0.5, 1.788e-07, 0.7348, 0.4896, 0.7348, 0.4885, 0.7881, 0.4885, 0.7881, 0.4896, 0.7348, 0.4802, 0.7348, 0.4792, 0.7881, 0.4792, 0.7881, 0.4802, 0.4054, 0.4504, 0.8108, 0.4504, 0.8108, 0.5555, 0.4054, 0.5555, 0.04208, 0.0, 0.04208, 0.4927, 5.818e-07, 0.4927, 0.0, 0.0, 0.5315, 0.007469, 0.5315, 0.0001835, 0.5731, 0.0, 0.5731, 0.007286, 0.6708, 0.001042, 0.6708, 0.0, 0.7242, 0.0, 0.7242, 0.001042, 0.7348, 0.4885, 0.7348, 0.4802, 0.7881, 0.4802, 0.7881, 0.4885, 0.9579, 0.007292, 0.9579, 0.0, 1.0, 0.007292, 0.6708, 0.01042, 0.6708, 0.009375, 0.7242, 0.009375, 0.7242, 0.01042, 0.5315, 0.9921, 0.5315, 0.4998, 0.5731, 0.4996, 0.5731, 0.9919, 0.5315, 0.9994, 0.5315, 0.9921, 0.5731, 0.9919, 0.5731, 0.9992, 0.5315, 0.4998, 0.5315, 0.007469, 0.5731, 0.007286, 0.5731, 0.4996, 0.04208, 0.4927, 0.04208, 0.9854, 1.164e-06, 0.9854, 5.818e-07, 0.4927, 0.6708, 0.009375, 0.6708, 0.001042, 0.7242, 0.001042, 0.7242, 0.009375, 0.9579, 0.01298, 0.9912, 0.007292, 0.9912, 0.01638, 0.7348, 0.4792, 0.7348, 0.0, 0.7881, 0.0, 0.7881, 0.4792, 0.9054, 0.6314, 1.0, 0.6314, 1.0, 0.7148, 0.9054, 0.7148, 0.4054, 0.1051, 0.0, 0.1051, 0.0, 7.158e-08, 0.4054, 0.0])
me_plane.materials.append(mat_cork)
me_plane.materials.append(mat_whiteboard)
me_plane.materials.append(mat_metal)
me_plane.materials.append(mat_plastic)
me_plane.use_remesh_preserve_volume = False
me_plane.use_remesh_preserve_attributes = False
me_plane.use_mirror_vertex_groups = False
me_plane.update()

# ---- objects
ob_plane = bpy.data.objects.new('Plane', me_plane)

# ---- transforms, parenting, visibility, modifiers, constraints
ob_plane.location = (0.0, 0.0, 0.0)
ob_plane.lineart.crease_threshold = 0.0

# ---- collection membership
col_collection_1.objects.link(ob_plane)

# ---- scene / render settings (as saved in the file)
scene.frame_start = 1; scene.frame_end = 250; scene.frame_set(1)
scene.render.engine = 'BLENDER_EEVEE_NEXT'
scene.render.resolution_percentage = 50
scene.render.dither_intensity = 0.0
scene.cycles.use_denoising = False
scene.cycles.samples = 128
scene.cycles.sampling_pattern = 'TABULATED_SOBOL'
scene.cycles.use_adaptive_sampling = False
scene.cycles.use_light_tree = False
scene.cycles.blur_glossy = 0.0
scene.cycles.sample_clamp_indirect = 0.0
scene.view_settings.view_transform = 'Standard'
scene.unit_settings.scale_length = 0.0254
bpy.context.view_layer.update()

# ---- added for rendering (the .blend has no active camera and no usable light): camera, sun
cam_auto = bpy.data.cameras.new('AutoCamera')
cam_auto.lens = 50.0
cam_auto.sensor_width = 36.0
cam_auto.clip_end = 1758.59
ob_auto_camera = bpy.data.objects.new('AutoCamera', cam_auto)
scene.collection.objects.link(ob_auto_camera)
ob_auto_camera.location = (100.205, -121.396, 79.1642)
ob_auto_camera.rotation_euler = (1.09748, -7.21219e-08, 0.694738)
scene.camera = ob_auto_camera
light_auto_sun = bpy.data.lights.new('AutoSun', 'SUN')
light_auto_sun.energy = 3.0
light_auto_sun.angle = 0.0523599
ob_auto_sun = bpy.data.objects.new('AutoSun', light_auto_sun)
scene.collection.objects.link(ob_auto_sun)
ob_auto_sun.rotation_euler = (0.872665, 0.174533, 0.523599)
bpy.context.view_layer.update()
